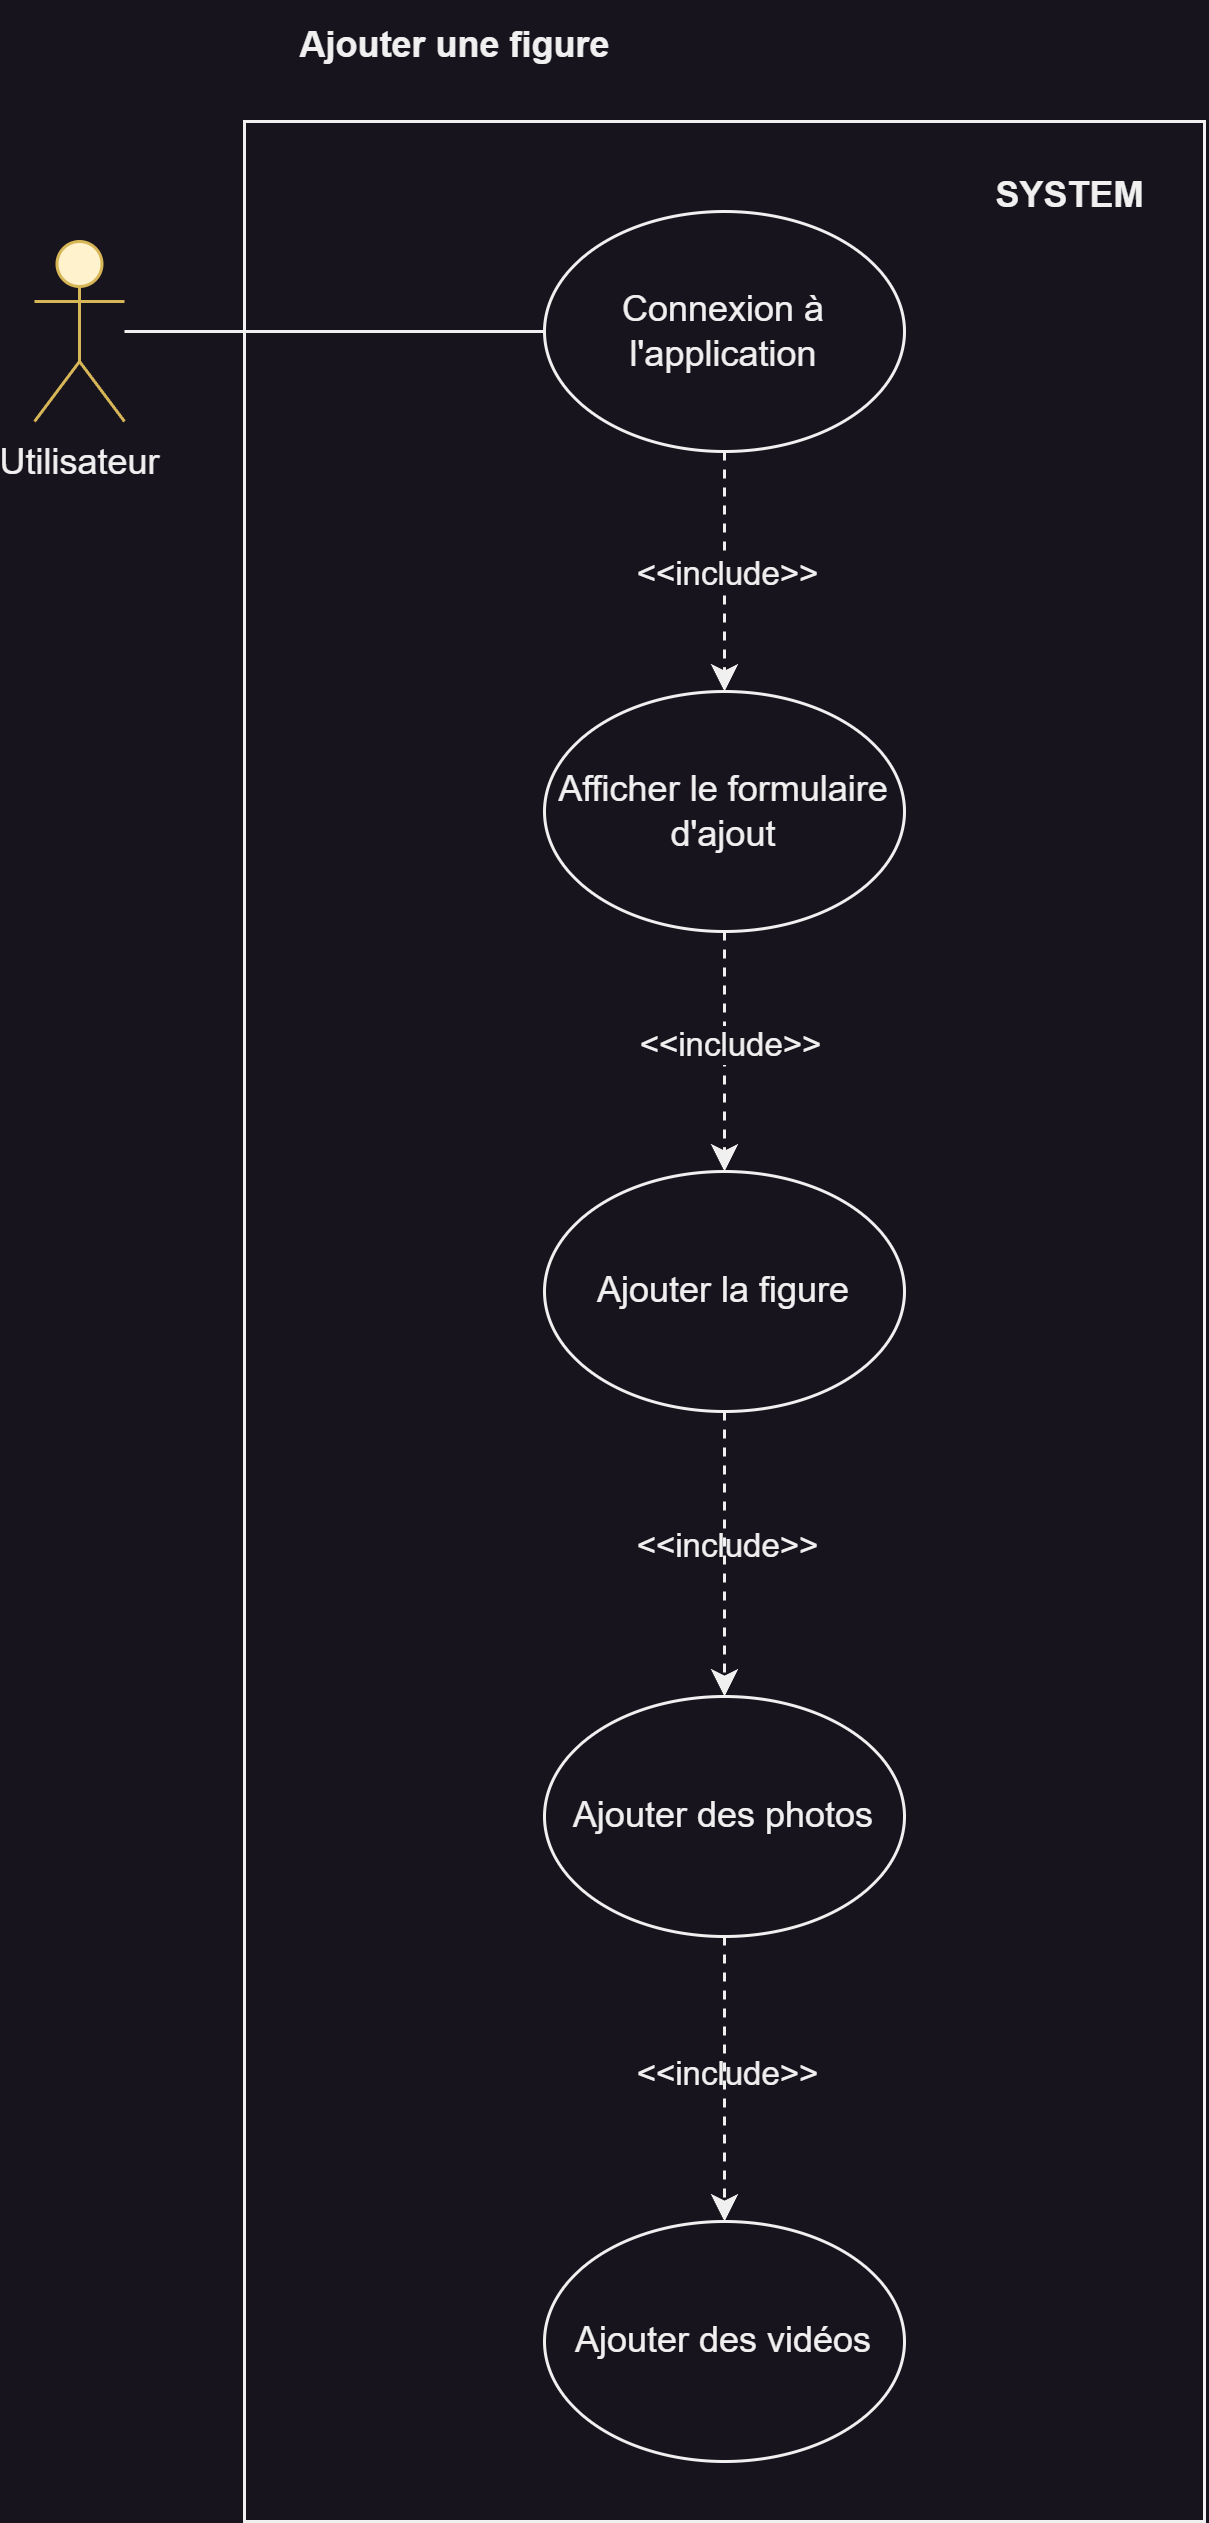

The diagram above was exported from draw.io. Its source (the exported page's mxGraphModel, read from the mxfile embedded in the PNG):
<mxGraphModel dx="1958" dy="1697" grid="1" gridSize="10" guides="1" tooltips="1" connect="1" arrows="1" fold="1" page="1" pageScale="1" pageWidth="827" pageHeight="1169" math="0" shadow="0">
  <root>
    <mxCell id="0" />
    <mxCell id="1" parent="0" />
    <mxCell id="2" value="" style="whiteSpace=wrap;html=1;" vertex="1" parent="1">
      <mxGeometry x="1060" y="390" width="320" height="800" as="geometry" />
    </mxCell>
    <mxCell id="3" value="&lt;b&gt;Ajouter une figure&lt;/b&gt;" style="text;html=1;align=center;verticalAlign=middle;resizable=0;points=[];autosize=1;strokeColor=none;fillColor=none;" vertex="1" parent="1">
      <mxGeometry x="1065" y="350" width="130" height="30" as="geometry" />
    </mxCell>
    <mxCell id="4" style="edgeStyle=orthogonalEdgeStyle;rounded=0;orthogonalLoop=1;jettySize=auto;html=1;endArrow=none;endFill=0;" edge="1" source="5" target="8" parent="1">
      <mxGeometry relative="1" as="geometry" />
    </mxCell>
    <mxCell id="5" value="Utilisateur" style="shape=umlActor;verticalLabelPosition=bottom;verticalAlign=top;html=1;fillColor=#fff2cc;strokeColor=#d6b656;" vertex="1" parent="1">
      <mxGeometry x="990" y="430" width="30" height="60" as="geometry" />
    </mxCell>
    <mxCell id="6" value="" style="edgeStyle=orthogonalEdgeStyle;rounded=0;orthogonalLoop=1;jettySize=auto;html=1;dashed=1;" edge="1" source="8" target="13" parent="1">
      <mxGeometry relative="1" as="geometry" />
    </mxCell>
    <mxCell id="7" value="&amp;lt;&amp;lt;include&amp;gt;&amp;gt;" style="edgeLabel;html=1;align=center;verticalAlign=middle;resizable=0;points=[];" vertex="1" connectable="0" parent="6">
      <mxGeometry x="0.3452" y="-2" relative="1" as="geometry">
        <mxPoint x="2" y="-14" as="offset" />
      </mxGeometry>
    </mxCell>
    <mxCell id="8" value="Connexion à l'application" style="ellipse;whiteSpace=wrap;html=1;" vertex="1" parent="1">
      <mxGeometry x="1160" y="420" width="120" height="80" as="geometry" />
    </mxCell>
    <mxCell id="9" value="" style="edgeStyle=orthogonalEdgeStyle;rounded=0;orthogonalLoop=1;jettySize=auto;html=1;dashed=1;startArrow=none;startFill=0;endArrow=classic;endFill=1;" edge="1" source="13" target="15" parent="1">
      <mxGeometry relative="1" as="geometry" />
    </mxCell>
    <mxCell id="10" value="&amp;lt;&amp;lt;include&amp;gt;&amp;gt;" style="edgeLabel;html=1;align=center;verticalAlign=middle;resizable=0;points=[];" vertex="1" connectable="0" parent="9">
      <mxGeometry x="0.3851" y="-2" relative="1" as="geometry">
        <mxPoint x="3" y="-18" as="offset" />
      </mxGeometry>
    </mxCell>
    <mxCell id="11" value="&amp;lt;&amp;lt;include&amp;gt;&amp;gt;" style="edgeLabel;html=1;align=center;verticalAlign=middle;resizable=0;points=[];" vertex="1" connectable="0" parent="9">
      <mxGeometry x="0.3851" y="-2" relative="1" as="geometry">
        <mxPoint x="2" y="149" as="offset" />
      </mxGeometry>
    </mxCell>
    <mxCell id="12" value="&amp;lt;&amp;lt;include&amp;gt;&amp;gt;" style="edgeLabel;html=1;align=center;verticalAlign=middle;resizable=0;points=[];" vertex="1" connectable="0" parent="9">
      <mxGeometry x="0.3851" y="-2" relative="1" as="geometry">
        <mxPoint x="2" y="325" as="offset" />
      </mxGeometry>
    </mxCell>
    <mxCell id="13" value="Afficher le formulaire&lt;br&gt;d'ajout" style="ellipse;whiteSpace=wrap;html=1;" vertex="1" parent="1">
      <mxGeometry x="1160" y="580" width="120" height="80" as="geometry" />
    </mxCell>
    <mxCell id="14" style="edgeStyle=orthogonalEdgeStyle;rounded=0;orthogonalLoop=1;jettySize=auto;html=1;dashed=1;" edge="1" source="15" target="18" parent="1">
      <mxGeometry relative="1" as="geometry" />
    </mxCell>
    <mxCell id="15" value="Ajouter la figure" style="ellipse;whiteSpace=wrap;html=1;" vertex="1" parent="1">
      <mxGeometry x="1160" y="740" width="120" height="80" as="geometry" />
    </mxCell>
    <mxCell id="16" value="&lt;b&gt;SYSTEM&lt;/b&gt;" style="text;html=1;align=center;verticalAlign=middle;resizable=0;points=[];autosize=1;strokeColor=none;fillColor=none;" vertex="1" parent="1">
      <mxGeometry x="1300" y="400" width="70" height="30" as="geometry" />
    </mxCell>
    <mxCell id="17" style="edgeStyle=orthogonalEdgeStyle;rounded=0;orthogonalLoop=1;jettySize=auto;html=1;dashed=1;" edge="1" source="18" target="19" parent="1">
      <mxGeometry relative="1" as="geometry" />
    </mxCell>
    <mxCell id="18" value="Ajouter des photos" style="ellipse;whiteSpace=wrap;html=1;" vertex="1" parent="1">
      <mxGeometry x="1160" y="915" width="120" height="80" as="geometry" />
    </mxCell>
    <mxCell id="19" value="Ajouter des vidéos" style="ellipse;whiteSpace=wrap;html=1;" vertex="1" parent="1">
      <mxGeometry x="1160" y="1090" width="120" height="80" as="geometry" />
    </mxCell>
  </root>
</mxGraphModel>